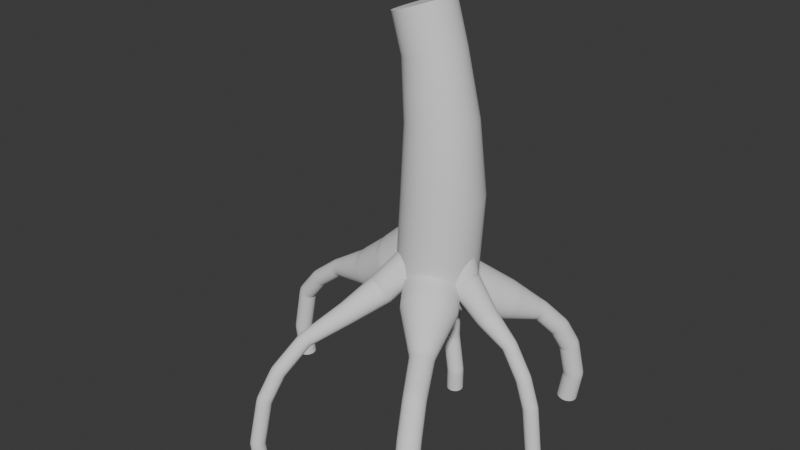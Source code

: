 # Source: mangrove-full.blend  (saved by Blender 4.3.34; exported with 4.5.12 LTS)
import bpy
from mathutils import Matrix  # noqa: F401  (used for matrix-valued properties, if any)

bpy.ops.wm.read_factory_settings(use_empty=True)
scene = bpy.context.scene
scene.name = 'Scene'

# ---- collections
col_collection = bpy.data.collections.new('Collection'); scene.collection.children.link(col_collection)

# ---- node groups
ng_smooth_by_angle = bpy.data.node_groups.new('Smooth by Angle', 'GeometryNodeTree')
_s = ng_smooth_by_angle.interface.new_socket(name='Mesh', in_out='OUTPUT', socket_type='NodeSocketGeometry')
_s = ng_smooth_by_angle.interface.new_socket(name='Mesh', in_out='INPUT', socket_type='NodeSocketGeometry')
_s = ng_smooth_by_angle.interface.new_socket(name='Angle', in_out='INPUT', socket_type='NodeSocketFloat')
_s.subtype = 'ANGLE'
_s.default_value = 0.5236
_s.min_value = 0.0
_s.max_value = 3.142
_s.description = 'Maximum face angle for smooth edges'
_s = ng_smooth_by_angle.interface.new_socket(name='Ignore Sharpness', in_out='INPUT', socket_type='NodeSocketBool')
_s.force_non_field = True
ng_smooth_by_angle.description = 'Set the sharpness of mesh edges based on the angle between the neighboring faces'
ng_smooth_by_angle.is_modifier = True
_N = ng_smooth_by_angle.nodes; _L = ng_smooth_by_angle.links
n0 = _N.new('GeometryNodeSetShadeSmooth'); n0.name = 'Set Shade Smooth'; n0.location = (120, -80)
n0.domain = 'EDGE'
n1 = _N.new('GeometryNodeSetShadeSmooth'); n1.name = 'Set Shade Smooth.001'; n1.location = (300, -80)
n2 = _N.new('NodeGroupOutput'); n2.name = 'Group Output'; n2.location = (480, -80)
n3 = _N.new('GeometryNodeInputMeshEdgeAngle'); n3.name = 'Edge Angle'; n3.location = (-440, -240)
n4 = _N.new('NodeGroupInput'); n4.name = 'Group Input'; n4.location = (-80, -80)
n5 = _N.new('GeometryNodeInputEdgeSmooth'); n5.name = 'Is Edge Smooth'; n5.location = (-260, -120)
n6 = _N.new('GeometryNodeInputShadeSmooth'); n6.name = 'Is Shade Smooth'; n6.location = (-440, -397)
n7 = _N.new('FunctionNodeCompare'); n7.name = 'Compare'; n7.location = (-260, -260)
n7.operation = 'LESS_EQUAL'
n7.inputs[6].default_value = (0.0, 0.0, 0.0, 0.0)
n7.inputs[7].default_value = (0.0, 0.0, 0.0, 0.0)
n8 = _N.new('FunctionNodeBooleanMath'); n8.name = 'Boolean Math.001'; n8.location = (-80, -260)
n9 = _N.new('NodeGroupInput'); n9.name = 'Group Input.001'; n9.location = (-440, -329)
n10 = _N.new('NodeGroupInput'); n10.name = 'Group Input.002'; n10.location = (-259, -189)
n11 = _N.new('FunctionNodeBooleanMath'); n11.name = 'Boolean Math'; n11.location = (-80, -149)
n11.operation = 'OR'
n12 = _N.new('FunctionNodeBooleanMath'); n12.name = 'Boolean Math.002'; n12.location = (-260, -380)
n12.operation = 'OR'
n13 = _N.new('NodeGroupInput'); n13.name = 'Group Input.003'; n13.location = (-440, -460)
_L.new(n3.outputs[0], n7.inputs[0])
_L.new(n1.outputs[0], n2.inputs[0])
_L.new(n9.outputs[1], n7.inputs[1])
_L.new(n7.outputs[0], n8.inputs[0])
_L.new(n4.outputs[0], n0.inputs[0])
_L.new(n0.outputs[0], n1.inputs[0])
_L.new(n8.outputs[0], n0.inputs[2])
_L.new(n10.outputs[2], n11.inputs[1])
_L.new(n5.outputs[0], n11.inputs[0])
_L.new(n11.outputs[0], n0.inputs[1])
_L.new(n13.outputs[2], n12.inputs[1])
_L.new(n6.outputs[0], n12.inputs[0])
_L.new(n12.outputs[0], n8.inputs[1])
n2.is_active_output = True

# ---- world
world_world = bpy.data.worlds.new('World'); scene.world = world_world
world_world.use_nodes = True; world_world.node_tree.nodes.clear()
_N = world_world.node_tree.nodes; _L = world_world.node_tree.links
n0 = _N.new('ShaderNodeOutputWorld'); n0.name = 'World Output'; n0.location = (300, 300)
n1 = _N.new('ShaderNodeBackground'); n1.name = 'Background'; n1.location = (10, 300)
n1.inputs[0].default_value = (0.05088, 0.05088, 0.05088, 1.0)
_L.new(n1.outputs[0], n0.inputs[0])
n0.is_active_output = True
world_world.color = (0.05088, 0.05088, 0.05088)
world_world.sun_shadow_jitter_overblur = 0.0

# ---- meshes
me_cylinder = bpy.data.meshes.new('Cylinder')
me_cylinder.from_pydata([(-2.075e-09, 0.443, -1.038), (0.1456, 1.0, 1.739), (0.08642, 0.4345, -1.038), (0.3407, 0.9808, 1.739), (0.1695, 0.4093, -1.038), (0.5283, 0.9239, 1.739), (0.2461, 0.3683, -1.038), (0.7012, 0.8315, 1.739), (0.3132, 0.3132, -1.038), (0.8528, 0.7071, 1.739), (0.3683, 0.2461, -1.038), (0.9771, 0.5556, 1.739), (0.4093, 0.1695, -1.038), (1.07, 0.3827, 1.739), (0.4345, 0.08642, -1.038), (1.126, 0.1951, 1.739), (0.443, 3.32e-09, -1.038), (1.146, -7.408e-08, 1.739), (0.4345, -0.08642, -1.038), (1.126, -0.1951, 1.739), (0.4093, -0.1695, -1.038), (1.07, -0.3827, 1.739), (0.3683, -0.2461, -1.038), (0.9771, -0.5556, 1.739), (0.3132, -0.3132, -1.038), (0.8528, -0.7071, 1.739), (0.2461, -0.3683, -1.038), (0.7012, -0.8315, 1.739), (0.1695, -0.4093, -1.038), (0.5283, -0.9239, 1.739), (0.08642, -0.4345, -1.038), (0.3407, -0.9808, 1.739), (-2.075e-09, -0.443, -1.038), (0.1456, -1.0, 1.739), (-0.08642, -0.4345, -1.038), (-0.04944, -0.9808, 1.739), (-0.1695, -0.4093, -1.038), (-0.237, -0.9239, 1.739), (-0.2461, -0.3683, -1.038), (-0.4099, -0.8315, 1.739), (-0.3132, -0.3132, -1.038), (-0.5615, -0.7071, 1.739), (-0.3683, -0.2461, -1.038), (-0.6858, -0.5556, 1.739), (-0.4093, -0.1695, -1.038), (-0.7782, -0.3827, 1.739), (-0.4345, -0.08642, -1.038), (-0.8351, -0.1951, 1.739), (-0.443, 3.32e-09, -1.038), (-0.8544, -7.408e-08, 1.739), (-0.4345, 0.08642, -1.038), (-0.8351, 0.1951, 1.739), (-0.4093, 0.1695, -1.038), (-0.7782, 0.3827, 1.739), (-0.3683, 0.2461, -1.038), (-0.6858, 0.5556, 1.739), (-0.3132, 0.3132, -1.038), (-0.5615, 0.7071, 1.739), (-0.2461, 0.3683, -1.038), (-0.4099, 0.8315, 1.739), (-0.1695, 0.4093, -1.038), (-0.237, 0.9239, 1.739), (-0.08642, 0.4345, -1.038), (-0.04944, 0.9808, 1.739), (0.0, 1.0, -0.523), (0.1951, 0.9808, -0.523), (0.3827, 0.9239, -0.523), (0.5556, 0.8315, -0.523), (0.7071, 0.7071, -0.523), (0.8315, 0.5556, -0.523), (0.9239, 0.3827, -0.523), (0.9808, 0.1951, -0.523), (1.0, 0.0, -0.523), (0.9808, -0.1951, -0.523), (0.9239, -0.3827, -0.523), (0.8315, -0.5556, -0.523), (0.7071, -0.7071, -0.523), (0.5556, -0.8315, -0.523), (0.3827, -0.9239, -0.523), (0.1951, -0.9808, -0.523), (0.0, -1.0, -0.523), (-0.1951, -0.9808, -0.523), (-0.3827, -0.9239, -0.523), (-0.5556, -0.8315, -0.523), (-0.7071, -0.7071, -0.523), (-0.8315, -0.5556, -0.523), (-0.9239, -0.3827, -0.523), (-0.9808, -0.1951, -0.523), (-1.0, 0.0, -0.523), (-0.9808, 0.1951, -0.523), (-0.9239, 0.3827, -0.523), (-0.8315, 0.5556, -0.523), (-0.7071, 0.7071, -0.523), (-0.5556, 0.8315, -0.523), (-0.3827, 0.9239, -0.523), (-0.1951, 0.9808, -0.523), (0.2416, 0.8509, 3.551), (0.07282, 0.8675, 3.538), (0.4039, 0.8015, 3.563), (0.5535, 0.7213, 3.574), (0.6846, 0.6134, 3.584), (0.7922, 0.482, 3.592), (0.8722, 0.332, 3.597), (0.9214, 0.1693, 3.601), (0.938, -9.953e-08, 3.602), (0.9214, -0.1693, 3.601), (0.8722, -0.332, 3.597), (0.7922, -0.482, 3.592), (0.6846, -0.6134, 3.584), (0.5535, -0.7213, 3.574), (0.4039, -0.8015, 3.563), (0.2416, -0.8509, 3.551), (0.07282, -0.8675, 3.538), (-0.09597, -0.8509, 3.526), (-0.2583, -0.8015, 3.514), (-0.4079, -0.7213, 3.503), (-0.539, -0.6134, 3.493), (-0.6466, -0.482, 3.485), (-0.7265, -0.332, 3.479), (-0.7757, -0.1693, 3.476), (-0.7924, -8.236e-08, 3.475), (-0.7757, 0.1693, 3.476), (-0.7265, 0.332, 3.479), (-0.6466, 0.482, 3.485), (-0.539, 0.6134, 3.493), (-0.4079, 0.7213, 3.503), (-0.2583, 0.8015, 3.514), (-0.09597, 0.8509, 3.526), (-0.02725, 0.7357, 5.132), (-0.1706, 0.7501, 5.103), (0.1106, 0.693, 5.161), (0.2377, 0.6237, 5.187), (0.349, 0.5304, 5.209), (0.4404, 0.4167, 5.228), (0.5083, 0.2871, 5.242), (0.5501, 0.1463, 5.251), (0.5643, -9.752e-08, 5.253), (0.5501, -0.1463, 5.251), (0.5083, -0.2871, 5.242), (0.4404, -0.4167, 5.228), (0.349, -0.5304, 5.209), (0.2377, -0.6237, 5.187), (0.1106, -0.693, 5.161), (-0.02725, -0.7357, 5.132), (-0.1706, -0.7501, 5.103), (-0.314, -0.7357, 5.074), (-0.4518, -0.693, 5.046), (-0.5789, -0.6237, 5.02), (-0.6903, -0.5304, 4.997), (-0.7816, -0.4167, 4.978), (-0.8496, -0.2871, 4.964), (-0.8914, -0.1463, 4.956), (-0.9055, -5.711e-08, 4.953), (-0.8914, 0.1463, 4.956), (-0.8496, 0.2871, 4.964), (-0.7816, 0.4167, 4.978), (-0.6903, 0.5304, 4.997), (-0.5789, 0.6237, 5.02), (-0.4518, 0.693, 5.046), (-0.314, 0.7357, 5.074), (-0.3442, 0.7357, 6.186), (-0.4822, 0.7501, 6.137), (-0.2115, 0.693, 6.233), (-0.08925, 0.6237, 6.276), (0.01792, 0.5304, 6.314), (0.1059, 0.4167, 6.345), (0.1712, 0.2871, 6.368), (0.2115, 0.1463, 6.383), (0.2251, -1.084e-07, 6.387), (0.2115, -0.1463, 6.383), (0.1712, -0.2871, 6.368), (0.1059, -0.4167, 6.345), (0.01792, -0.5304, 6.314), (-0.08925, -0.6237, 6.276), (-0.2115, -0.693, 6.233), (-0.3442, -0.7357, 6.186), (-0.4822, -0.7501, 6.137), (-0.6201, -0.7357, 6.089), (-0.7528, -0.693, 6.042), (-0.8751, -0.6237, 5.999), (-0.9822, -0.5304, 5.961), (-1.07, -0.4167, 5.93), (-1.136, -0.2871, 5.906), (-1.176, -0.1463, 5.892), (-1.189, -4.12e-08, 5.887), (-1.176, 0.1463, 5.892), (-1.136, 0.2871, 5.906), (-1.07, 0.4167, 5.93), (-0.9822, 0.5304, 5.961), (-0.8751, 0.6237, 5.999), (-0.7528, 0.693, 6.042), (-0.6201, 0.7357, 6.089)], [], [(64, 1, 3, 65), (65, 3, 5, 66), (66, 5, 7, 67), (67, 7, 9, 68), (68, 9, 11, 69), (69, 11, 13, 70), (70, 13, 15, 71), (71, 15, 17, 72), (72, 17, 19, 73), (73, 19, 21, 74), (74, 21, 23, 75), (75, 23, 25, 76), (76, 25, 27, 77), (77, 27, 29, 78), (78, 29, 31, 79), (79, 31, 33, 80), (80, 33, 35, 81), (81, 35, 37, 82), (82, 37, 39, 83), (83, 39, 41, 84), (84, 41, 43, 85), (85, 43, 45, 86), (86, 45, 47, 87), (87, 47, 49, 88), (88, 49, 51, 89), (89, 51, 53, 90), (90, 53, 55, 91), (91, 55, 57, 92), (92, 57, 59, 93), (93, 59, 61, 94), (94, 61, 63, 95), (95, 63, 1, 64), (0, 2, 4, 6, 8, 10, 12, 14, 16, 18, 20, 22, 24, 26, 28, 30, 32, 34, 36, 38, 40, 42, 44, 46, 48, 50, 52, 54, 56, 58, 60, 62), (62, 95, 64, 0), (60, 94, 95, 62), (58, 93, 94, 60), (56, 92, 93, 58), (54, 91, 92, 56), (52, 90, 91, 54), (50, 89, 90, 52), (48, 88, 89, 50), (46, 87, 88, 48), (44, 86, 87, 46), (42, 85, 86, 44), (40, 84, 85, 42), (38, 83, 84, 40), (36, 82, 83, 38), (34, 81, 82, 36), (32, 80, 81, 34), (30, 79, 80, 32), (28, 78, 79, 30), (26, 77, 78, 28), (24, 76, 77, 26), (22, 75, 76, 24), (20, 74, 75, 22), (18, 73, 74, 20), (16, 72, 73, 18), (14, 71, 72, 16), (12, 70, 71, 14), (10, 69, 70, 12), (8, 68, 69, 10), (6, 67, 68, 8), (4, 66, 67, 6), (2, 65, 66, 4), (0, 64, 65, 2), (33, 31, 111, 112), (118, 117, 149, 150), (51, 49, 120, 121), (7, 5, 98, 99), (25, 23, 107, 108), (43, 41, 116, 117), (61, 59, 125, 126), (17, 15, 103, 104), (35, 33, 112, 113), (53, 51, 121, 122), (9, 7, 99, 100), (27, 25, 108, 109), (45, 43, 117, 118), (63, 61, 126, 127), (19, 17, 104, 105), (37, 35, 113, 114), (55, 53, 122, 123), (11, 9, 100, 101), (29, 27, 109, 110), (47, 45, 118, 119), (3, 1, 97, 96), (1, 63, 127, 97), (21, 19, 105, 106), (39, 37, 114, 115), (57, 55, 123, 124), (13, 11, 101, 102), (31, 29, 110, 111), (49, 47, 119, 120), (5, 3, 96, 98), (23, 21, 106, 107), (41, 39, 115, 116), (59, 57, 124, 125), (15, 13, 102, 103), (155, 154, 186, 187), (105, 104, 136, 137), (119, 118, 150, 151), (106, 105, 137, 138), (120, 119, 151, 152), (107, 106, 138, 139), (121, 120, 152, 153), (108, 107, 139, 140), (122, 121, 153, 154), (109, 108, 140, 141), (123, 122, 154, 155), (110, 109, 141, 142), (96, 97, 129, 128), (124, 123, 155, 156), (111, 110, 142, 143), (98, 96, 128, 130), (125, 124, 156, 157), (112, 111, 143, 144), (99, 98, 130, 131), (126, 125, 157, 158), (113, 112, 144, 145), (100, 99, 131, 132), (127, 126, 158, 159), (114, 113, 145, 146), (101, 100, 132, 133), (97, 127, 159, 129), (115, 114, 146, 147), (102, 101, 133, 134), (116, 115, 147, 148), (103, 102, 134, 135), (117, 116, 148, 149), (104, 103, 135, 136), (160, 161, 191, 190, 189, 188, 187, 186, 185, 184, 183, 182, 181, 180, 179, 178, 177, 176, 175, 174, 173, 172, 171, 170, 169, 168, 167, 166, 165, 164, 163, 162), (142, 141, 173, 174), (128, 129, 161, 160), (156, 155, 187, 188), (143, 142, 174, 175), (130, 128, 160, 162), (157, 156, 188, 189), (144, 143, 175, 176), (131, 130, 162, 163), (158, 157, 189, 190), (145, 144, 176, 177), (132, 131, 163, 164), (159, 158, 190, 191), (146, 145, 177, 178), (133, 132, 164, 165), (129, 159, 191, 161), (147, 146, 178, 179), (134, 133, 165, 166), (148, 147, 179, 180), (135, 134, 166, 167), (149, 148, 180, 181), (136, 135, 167, 168), (150, 149, 181, 182), (137, 136, 168, 169), (151, 150, 182, 183), (138, 137, 169, 170), (152, 151, 183, 184), (139, 138, 170, 171), (153, 152, 184, 185), (140, 139, 171, 172), (154, 153, 185, 186), (141, 140, 172, 173)])
me_cylinder.polygons.foreach_set('use_smooth', [True] * 162)
_uv = me_cylinder.uv_layers.new(name='UVMap')
_uv.uv.foreach_set('vector', [1.0, 0.6814, 1.0, 1.0, 0.9688, 1.0, 0.9688, 0.6814, 0.9688, 0.6814, 0.9688, 1.0, 0.9375, 1.0, 0.9375, 0.6814, 0.9375, 0.6814, 0.9375, 1.0, 0.9062, 1.0, 0.9062, 0.6814, 0.9062, 0.6814, 0.9062, 1.0, 0.875, 1.0, 0.875, 0.6814, 0.875, 0.6814, 0.875, 1.0, 0.8438, 1.0, 0.8438, 0.6814, 0.8438, 0.6814, 0.8438, 1.0, 0.8125, 1.0, 0.8125, 0.6814, 0.8125, 0.6814, 0.8125, 1.0, 0.7812, 1.0, 0.7812, 0.6814, 0.7812, 0.6814, 0.7812, 1.0, 0.75, 1.0, 0.75, 0.6814, 0.75, 0.6814, 0.75, 1.0, 0.7188, 1.0, 0.7188, 0.6814, 0.7188, 0.6814, 0.7188, 1.0, 0.6875, 1.0, 0.6875, 0.6814, 0.6875, 0.6814, 0.6875, 1.0, 0.6562, 1.0, 0.6562, 0.6814, 0.6562, 0.6814, 0.6562, 1.0, 0.625, 1.0, 0.625, 0.6814, 0.625, 0.6814, 0.625, 1.0, 0.5938, 1.0, 0.5938, 0.6814, 0.5938, 0.6814, 0.5938, 1.0, 0.5625, 1.0, 0.5625, 0.6814, 0.5625, 0.6814, 0.5625, 1.0, 0.5312, 1.0, 0.5312, 0.6814, 0.5312, 0.6814, 0.5312, 1.0, 0.5, 1.0, 0.5, 0.6814, 0.5, 0.6814, 0.5, 1.0, 0.4688, 1.0, 0.4688, 0.6814, 0.4688, 0.6814, 0.4688, 1.0, 0.4375, 1.0, 0.4375, 0.6814, 0.4375, 0.6814, 0.4375, 1.0, 0.4062, 1.0, 0.4062, 0.6814, 0.4062, 0.6814, 0.4062, 1.0, 0.375, 1.0, 0.375, 0.6814, 0.375, 0.6814, 0.375, 1.0, 0.3438, 1.0, 0.3438, 0.6814, 0.3438, 0.6814, 0.3438, 1.0, 0.3125, 1.0, 0.3125, 0.6814, 0.3125, 0.6814, 0.3125, 1.0, 0.2812, 1.0, 0.2812, 0.6814, 0.2812, 0.6814, 0.2812, 1.0, 0.25, 1.0, 0.25, 0.6814, 0.25, 0.6814, 0.25, 1.0, 0.2188, 1.0, 0.2188, 0.6814, 0.2188, 0.6814, 0.2188, 1.0, 0.1875, 1.0, 0.1875, 0.6814, 0.1875, 0.6814, 0.1875, 1.0, 0.1562, 1.0, 0.1562, 0.6814, 0.1562, 0.6814, 0.1562, 1.0, 0.125, 1.0, 0.125, 0.6814, 0.125, 0.6814, 0.125, 1.0, 0.09375, 1.0, 0.09375, 0.6814, 0.09375, 0.6814, 0.09375, 1.0, 0.0625, 1.0, 0.0625, 0.6814, 0.0625, 0.6814, 0.0625, 1.0, 0.03125, 1.0, 0.03125, 0.6814, 0.03125, 0.6814, 0.03125, 1.0, 0.0, 1.0, 0.0, 0.6814, 0.75, 0.49, 0.7968, 0.4854, 0.8418, 0.4717, 0.8833, 0.4496, 0.9197, 0.4197, 0.9496, 0.3833, 0.9717, 0.3418, 0.9854, 0.2968, 0.99, 0.25, 0.9854, 0.2032, 0.9717, 0.1582, 0.9496, 0.1167, 0.9197, 0.08029, 0.8833, 0.05045, 0.8418, 0.02827, 0.7968, 0.01461, 0.75, 0.01, 0.7032, 0.01461, 0.6582, 0.02827, 0.6167, 0.05045, 0.5803, 0.08029, 0.5504, 0.1167, 0.5283, 0.1582, 0.5146, 0.2032, 0.51, 0.25, 0.5146, 0.2968, 0.5283, 0.3418, 0.5504, 0.3833, 0.5803, 0.4197, 0.6167, 0.4496, 0.6582, 0.4717, 0.7032, 0.4854, 0.03125, 0.5, 0.03125, 0.6814, 0.0, 0.6814, 0.0, 0.5, 0.0625, 0.5, 0.0625, 0.6814, 0.03125, 0.6814, 0.03125, 0.5, 0.09375, 0.5, 0.09375, 0.6814, 0.0625, 0.6814, 0.0625, 0.5, 0.125, 0.5, 0.125, 0.6814, 0.09375, 0.6814, 0.09375, 0.5, 0.1562, 0.5, 0.1562, 0.6814, 0.125, 0.6814, 0.125, 0.5, 0.1875, 0.5, 0.1875, 0.6814, 0.1562, 0.6814, 0.1562, 0.5, 0.2188, 0.5, 0.2188, 0.6814, 0.1875, 0.6814, 0.1875, 0.5, 0.25, 0.5, 0.25, 0.6814, 0.2188, 0.6814, 0.2188, 0.5, 0.2812, 0.5, 0.2812, 0.6814, 0.25, 0.6814, 0.25, 0.5, 0.3125, 0.5, 0.3125, 0.6814, 0.2812, 0.6814, 0.2812, 0.5, 0.3438, 0.5, 0.3438, 0.6814, 0.3125, 0.6814, 0.3125, 0.5, 0.375, 0.5, 0.375, 0.6814, 0.3438, 0.6814, 0.3438, 0.5, 0.4062, 0.5, 0.4062, 0.6814, 0.375, 0.6814, 0.375, 0.5, 0.4375, 0.5, 0.4375, 0.6814, 0.4062, 0.6814, 0.4062, 0.5, 0.4688, 0.5, 0.4688, 0.6814, 0.4375, 0.6814, 0.4375, 0.5, 0.5, 0.5, 0.5, 0.6814, 0.4688, 0.6814, 0.4688, 0.5, 0.5312, 0.5, 0.5312, 0.6814, 0.5, 0.6814, 0.5, 0.5, 0.5625, 0.5, 0.5625, 0.6814, 0.5312, 0.6814, 0.5312, 0.5, 0.5938, 0.5, 0.5938, 0.6814, 0.5625, 0.6814, 0.5625, 0.5, 0.625, 0.5, 0.625, 0.6814, 0.5938, 0.6814, 0.5938, 0.5, 0.6562, 0.5, 0.6562, 0.6814, 0.625, 0.6814, 0.625, 0.5, 0.6875, 0.5, 0.6875, 0.6814, 0.6562, 0.6814, 0.6562, 0.5, 0.7188, 0.5, 0.7188, 0.6814, 0.6875, 0.6814, 0.6875, 0.5, 0.75, 0.5, 0.75, 0.6814, 0.7188, 0.6814, 0.7188, 0.5, 0.7812, 0.5, 0.7812, 0.6814, 0.75, 0.6814, 0.75, 0.5, 0.8125, 0.5, 0.8125, 0.6814, 0.7812, 0.6814, 0.7812, 0.5, 0.8438, 0.5, 0.8438, 0.6814, 0.8125, 0.6814, 0.8125, 0.5, 0.875, 0.5, 0.875, 0.6814, 0.8438, 0.6814, 0.8438, 0.5, 0.9062, 0.5, 0.9062, 0.6814, 0.875, 0.6814, 0.875, 0.5, 0.9375, 0.5, 0.9375, 0.6814, 0.9062, 0.6814, 0.9062, 0.5, 0.9688, 0.5, 0.9688, 0.6814, 0.9375, 0.6814, 0.9375, 0.5, 1.0, 0.5, 1.0, 0.6814, 0.9688, 0.6814, 0.9688, 0.5, 0.5, 1.0, 0.5312, 1.0, 0.5312, 1.0, 0.5, 1.0, 0.3125, 1.0, 0.3438, 1.0, 0.3438, 1.0, 0.3125, 1.0, 0.2188, 1.0, 0.25, 1.0, 0.25, 1.0, 0.2188, 1.0, 0.9062, 1.0, 0.9375, 1.0, 0.9375, 1.0, 0.9062, 1.0, 0.625, 1.0, 0.6562, 1.0, 0.6562, 1.0, 0.625, 1.0, 0.3438, 1.0, 0.375, 1.0, 0.375, 1.0, 0.3438, 1.0, 0.0625, 1.0, 0.09375, 1.0, 0.09375, 1.0, 0.0625, 1.0, 0.75, 1.0, 0.7812, 1.0, 0.7812, 1.0, 0.75, 1.0, 0.4688, 1.0, 0.5, 1.0, 0.5, 1.0, 0.4688, 1.0, 0.1875, 1.0, 0.2188, 1.0, 0.2188, 1.0, 0.1875, 1.0, 0.875, 1.0, 0.9062, 1.0, 0.9062, 1.0, 0.875, 1.0, 0.5938, 1.0, 0.625, 1.0, 0.625, 1.0, 0.5938, 1.0, 0.3125, 1.0, 0.3438, 1.0, 0.3438, 1.0, 0.3125, 1.0, 0.03125, 1.0, 0.0625, 1.0, 0.0625, 1.0, 0.03125, 1.0, 0.7188, 1.0, 0.75, 1.0, 0.75, 1.0, 0.7188, 1.0, 0.4375, 1.0, 0.4688, 1.0, 0.4688, 1.0, 0.4375, 1.0, 0.1562, 1.0, 0.1875, 1.0, 0.1875, 1.0, 0.1562, 1.0, 0.8438, 1.0, 0.875, 1.0, 0.875, 1.0, 0.8438, 1.0, 0.5625, 1.0, 0.5938, 1.0, 0.5938, 1.0, 0.5625, 1.0, 0.2812, 1.0, 0.3125, 1.0, 0.3125, 1.0, 0.2812, 1.0, 0.9688, 1.0, 1.0, 1.0, 1.0, 1.0, 0.9688, 1.0, 0.0, 1.0, 0.03125, 1.0, 0.03125, 1.0, 0.0, 1.0, 0.6875, 1.0, 0.7188, 1.0, 0.7188, 1.0, 0.6875, 1.0, 0.4062, 1.0, 0.4375, 1.0, 0.4375, 1.0, 0.4062, 1.0, 0.125, 1.0, 0.1562, 1.0, 0.1562, 1.0, 0.125, 1.0, 0.8125, 1.0, 0.8438, 1.0, 0.8438, 1.0, 0.8125, 1.0, 0.5312, 1.0, 0.5625, 1.0, 0.5625, 1.0, 0.5312, 1.0, 0.25, 1.0, 0.2812, 1.0, 0.2812, 1.0, 0.25, 1.0, 0.9375, 1.0, 0.9688, 1.0, 0.9688, 1.0, 0.9375, 1.0, 0.6562, 1.0, 0.6875, 1.0, 0.6875, 1.0, 0.6562, 1.0, 0.375, 1.0, 0.4062, 1.0, 0.4062, 1.0, 0.375, 1.0, 0.09375, 1.0, 0.125, 1.0, 0.125, 1.0, 0.09375, 1.0, 0.7812, 1.0, 0.8125, 1.0, 0.8125, 1.0, 0.7812, 1.0, 0.1562, 1.0, 0.1875, 1.0, 0.1875, 1.0, 0.1562, 1.0, 0.7188, 1.0, 0.75, 1.0, 0.75, 1.0, 0.7188, 1.0, 0.2812, 1.0, 0.3125, 1.0, 0.3125, 1.0, 0.2812, 1.0, 0.6875, 1.0, 0.7188, 1.0, 0.7188, 1.0, 0.6875, 1.0, 0.25, 1.0, 0.2812, 1.0, 0.2812, 1.0, 0.25, 1.0, 0.6562, 1.0, 0.6875, 1.0, 0.6875, 1.0, 0.6562, 1.0, 0.2188, 1.0, 0.25, 1.0, 0.25, 1.0, 0.2188, 1.0, 0.625, 1.0, 0.6562, 1.0, 0.6562, 1.0, 0.625, 1.0, 0.1875, 1.0, 0.2188, 1.0, 0.2188, 1.0, 0.1875, 1.0, 0.5938, 1.0, 0.625, 1.0, 0.625, 1.0, 0.5938, 1.0, 0.1562, 1.0, 0.1875, 1.0, 0.1875, 1.0, 0.1562, 1.0, 0.5625, 1.0, 0.5938, 1.0, 0.5938, 1.0, 0.5625, 1.0, 0.9688, 1.0, 1.0, 1.0, 1.0, 1.0, 0.9688, 1.0, 0.125, 1.0, 0.1562, 1.0, 0.1562, 1.0, 0.125, 1.0, 0.5312, 1.0, 0.5625, 1.0, 0.5625, 1.0, 0.5312, 1.0, 0.9375, 1.0, 0.9688, 1.0, 0.9688, 1.0, 0.9375, 1.0, 0.09375, 1.0, 0.125, 1.0, 0.125, 1.0, 0.09375, 1.0, 0.5, 1.0, 0.5312, 1.0, 0.5312, 1.0, 0.5, 1.0, 0.9062, 1.0, 0.9375, 1.0, 0.9375, 1.0, 0.9062, 1.0, 0.0625, 1.0, 0.09375, 1.0, 0.09375, 1.0, 0.0625, 1.0, 0.4688, 1.0, 0.5, 1.0, 0.5, 1.0, 0.4688, 1.0, 0.875, 1.0, 0.9062, 1.0, 0.9062, 1.0, 0.875, 1.0, 0.03125, 1.0, 0.0625, 1.0, 0.0625, 1.0, 0.03125, 1.0, 0.4375, 1.0, 0.4688, 1.0, 0.4688, 1.0, 0.4375, 1.0, 0.8438, 1.0, 0.875, 1.0, 0.875, 1.0, 0.8438, 1.0, 0.0, 1.0, 0.03125, 1.0, 0.03125, 1.0, 0.0, 1.0, 0.4062, 1.0, 0.4375, 1.0, 0.4375, 1.0, 0.4062, 1.0, 0.8125, 1.0, 0.8438, 1.0, 0.8438, 1.0, 0.8125, 1.0, 0.375, 1.0, 0.4062, 1.0, 0.4062, 1.0, 0.375, 1.0, 0.7812, 1.0, 0.8125, 1.0, 0.8125, 1.0, 0.7812, 1.0, 0.3438, 1.0, 0.375, 1.0, 0.375, 1.0, 0.3438, 1.0, 0.75, 1.0, 0.7812, 1.0, 0.7812, 1.0, 0.75, 1.0, 0.9688, 1.0, 0.0, 1.0, 0.03125, 1.0, 0.0625, 1.0, 0.09375, 1.0, 0.125, 1.0, 0.1562, 1.0, 0.1875, 1.0, 0.2188, 1.0, 0.25, 1.0, 0.2812, 1.0, 0.3125, 1.0, 0.3438, 1.0, 0.375, 1.0, 0.4062, 1.0, 0.4375, 1.0, 0.4688, 1.0, 0.5, 1.0, 0.5312, 1.0, 0.5625, 1.0, 0.5938, 1.0, 0.625, 1.0, 0.6562, 1.0, 0.6875, 1.0, 0.7188, 1.0, 0.75, 1.0, 0.7812, 1.0, 0.8125, 1.0, 0.8438, 1.0, 0.875, 1.0, 0.9062, 1.0, 0.9375, 1.0, 0.5625, 1.0, 0.5938, 1.0, 0.5938, 1.0, 0.5625, 1.0, 0.9688, 1.0, 1.0, 1.0, 1.0, 1.0, 0.9688, 1.0, 0.125, 1.0, 0.1562, 1.0, 0.1562, 1.0, 0.125, 1.0, 0.5312, 1.0, 0.5625, 1.0, 0.5625, 1.0, 0.5312, 1.0, 0.9375, 1.0, 0.9688, 1.0, 0.9688, 1.0, 0.9375, 1.0, 0.09375, 1.0, 0.125, 1.0, 0.125, 1.0, 0.09375, 1.0, 0.5, 1.0, 0.5312, 1.0, 0.5312, 1.0, 0.5, 1.0, 0.9062, 1.0, 0.9375, 1.0, 0.9375, 1.0, 0.9062, 1.0, 0.0625, 1.0, 0.09375, 1.0, 0.09375, 1.0, 0.0625, 1.0, 0.4688, 1.0, 0.5, 1.0, 0.5, 1.0, 0.4688, 1.0, 0.875, 1.0, 0.9062, 1.0, 0.9062, 1.0, 0.875, 1.0, 0.03125, 1.0, 0.0625, 1.0, 0.0625, 1.0, 0.03125, 1.0, 0.4375, 1.0, 0.4688, 1.0, 0.4688, 1.0, 0.4375, 1.0, 0.8438, 1.0, 0.875, 1.0, 0.875, 1.0, 0.8438, 1.0, 0.0, 1.0, 0.03125, 1.0, 0.03125, 1.0, 0.0, 1.0, 0.4062, 1.0, 0.4375, 1.0, 0.4375, 1.0, 0.4062, 1.0, 0.8125, 1.0, 0.8438, 1.0, 0.8438, 1.0, 0.8125, 1.0, 0.375, 1.0, 0.4062, 1.0, 0.4062, 1.0, 0.375, 1.0, 0.7812, 1.0, 0.8125, 1.0, 0.8125, 1.0, 0.7812, 1.0, 0.3438, 1.0, 0.375, 1.0, 0.375, 1.0, 0.3438, 1.0, 0.75, 1.0, 0.7812, 1.0, 0.7812, 1.0, 0.75, 1.0, 0.3125, 1.0, 0.3438, 1.0, 0.3438, 1.0, 0.3125, 1.0, 0.7188, 1.0, 0.75, 1.0, 0.75, 1.0, 0.7188, 1.0, 0.2812, 1.0, 0.3125, 1.0, 0.3125, 1.0, 0.2812, 1.0, 0.6875, 1.0, 0.7188, 1.0, 0.7188, 1.0, 0.6875, 1.0, 0.25, 1.0, 0.2812, 1.0, 0.2812, 1.0, 0.25, 1.0, 0.6562, 1.0, 0.6875, 1.0, 0.6875, 1.0, 0.6562, 1.0, 0.2188, 1.0, 0.25, 1.0, 0.25, 1.0, 0.2188, 1.0, 0.625, 1.0, 0.6562, 1.0, 0.6562, 1.0, 0.625, 1.0, 0.1875, 1.0, 0.2188, 1.0, 0.2188, 1.0, 0.1875, 1.0, 0.5938, 1.0, 0.625, 1.0, 0.625, 1.0, 0.5938, 1.0])
me_cylinder.update()

# ---- curves / text
cu_b_ziercircle = bpy.data.curves.new('BézierCircle', 'CURVE')
cu_b_ziercircle.dimensions = '3D'
_sp = cu_b_ziercircle.splines.new('BEZIER'); _sp.bezier_points.add(3)
_sp.bezier_points.foreach_set('co', [-1.0, 0.0, 0.0, 0.0, 1.0, 0.0, 1.0, 0.0, 0.0, 0.0, -1.0, 0.0])
_sp.bezier_points.foreach_set('handle_left', [-1.0, -0.5521, 0.0, -0.5521, 1.0, 0.0, 1.0, 0.5521, 0.0, 0.5521, -1.0, 0.0])
_sp.bezier_points.foreach_set('handle_right', [-1.0, 0.5521, 0.0, 0.5521, 1.0, 0.0, 1.0, -0.5521, 0.0, -0.5521, -1.0, 0.0])
for _p, _l, _r in zip(_sp.bezier_points, ['AUTO', 'AUTO', 'AUTO', 'AUTO'], ['AUTO', 'AUTO', 'AUTO', 'AUTO']): _p.handle_left_type = _l; _p.handle_right_type = _r
_sp.order_u = 0
_sp.order_v = 0
_sp.use_cyclic_u = True
cu_b_ziercircle.use_path = True
cu_b_ziercircle.fill_mode = 'FULL'
cu_nurbspath_002 = bpy.data.curves.new('NurbsPath.002', 'CURVE')
cu_nurbspath_002.dimensions = '3D'
_sp = cu_nurbspath_002.splines.new('NURBS'); _sp.points.add(7)
_sp.points.foreach_set('co', [-2.194, 5.365e-07, -9.848, 1.0, -5.748, 9.787e-07, -13.14, 1.0, -10.53, 1.356e-06, -15.95, 1.0, -16.1, 1.627e-06, -17.97, 1.0, -19.7, 2.016e-06, -20.86, 1.0, -22.07, 2.417e-06, -23.85, 1.0, -23.21, 3.225e-06, -29.86, 1.0, -23.02, 0.391, -34.03, 1.0])
_sp.points.foreach_set('radius', [3.457, 3.457, 2.53, 1.144, 1.144, 1.144, 1.144, 1.144])
_sp.order_u = 2
_sp.order_v = 0
_sp.use_endpoint_u = True
cu_nurbspath_002.use_path = True
cu_nurbspath_002.bevel_mode = 'OBJECT'
cu_nurbspath_002.fill_mode = 'FULL'
cu_nurbspath_002.use_fill_caps = True
cu_nurbspath_003 = bpy.data.curves.new('NurbsPath.003', 'CURVE')
cu_nurbspath_003.dimensions = '3D'
_sp = cu_nurbspath_003.splines.new('NURBS'); _sp.points.add(7)
_sp.points.foreach_set('co', [0.5615, 0.3789, -11.8, 1.0, -5.839, 0.06499, -14.87, 1.0, -11.36, 1.061e-06, -17.83, 1.0, -16.72, 1.415e-06, -19.8, 1.0, -20.18, 1.922e-06, -22.63, 1.0, -22.07, 2.417e-06, -25.39, 1.0, -23.21, 3.225e-06, -29.9, 1.0, -22.44, 0.1463, -33.88, 1.0])
_sp.points.foreach_set('radius', [3.457, 3.457, 1.494, 1.372, 1.372, 1.372, 1.372, 1.372])
_sp.order_u = 2
_sp.order_v = 0
_sp.use_endpoint_u = True
cu_nurbspath_003.use_path = True
cu_nurbspath_003.bevel_mode = 'OBJECT'
cu_nurbspath_003.fill_mode = 'FULL'
cu_nurbspath_003.use_fill_caps = True
cu_nurbspath_004 = bpy.data.curves.new('NurbsPath.004', 'CURVE')
cu_nurbspath_004.dimensions = '3D'
_sp = cu_nurbspath_004.splines.new('NURBS'); _sp.points.add(8)
_sp.points.foreach_set('co', [1.152, 0.08402, -9.918, 1.0, -0.2084, -0.09501, -12.58, 1.0, -3.151, 0.3846, -14.78, 1.0, -9.037, 1.344, -17.83, 1.0, -13.21, 2.024, -19.8, 1.0, -15.92, 2.465, -22.63, 1.0, -17.39, 2.705, -25.39, 1.0, -18.28, 2.85, -29.9, 1.0, -18.0, 2.213, -33.81, 1.0])
_sp.points.foreach_set('radius', [4.606, 4.606, 3.457, 2.53, 1.305, 1.305, 1.305, 1.305, 1.305])
_sp.order_u = 2
_sp.order_v = 0
_sp.use_endpoint_u = True
cu_nurbspath_004.use_path = True
cu_nurbspath_004.bevel_mode = 'OBJECT'
cu_nurbspath_004.fill_mode = 'FULL'
cu_nurbspath_004.use_fill_caps = True
cu_nurbspath_005 = bpy.data.curves.new('NurbsPath.005', 'CURVE')
cu_nurbspath_005.dimensions = '3D'
_sp = cu_nurbspath_005.splines.new('NURBS'); _sp.points.add(7)
_sp.points.foreach_set('co', [-2.57, -0.2316, -9.817, 1.0, -6.858, 0.6164, -14.18, 1.0, -11.36, 1.061e-06, -16.18, 1.0, -16.72, 1.415e-06, -18.81, 1.0, -20.18, 1.922e-06, -22.58, 1.0, -22.07, 2.417e-06, -26.27, 1.0, -23.21, 3.225e-06, -32.28, 1.0, -23.0, 0.02962, -34.48, 1.0])
_sp.points.foreach_set('radius', [1.922, 1.922, 1.407, 0.9538, 0.9538, 0.9538, 0.9538, 0.9538])
_sp.order_u = 2
_sp.order_v = 0
_sp.use_endpoint_u = True
cu_nurbspath_005.use_path = True
cu_nurbspath_005.bevel_mode = 'OBJECT'
cu_nurbspath_005.fill_mode = 'FULL'
cu_nurbspath_005.use_fill_caps = True
cu_nurbspath_006 = bpy.data.curves.new('NurbsPath.006', 'CURVE')
cu_nurbspath_006.dimensions = '3D'
_sp = cu_nurbspath_006.splines.new('NURBS'); _sp.points.add(7)
_sp.points.foreach_set('co', [-2.485, -0.2888, -7.189, 1.0, -4.178, 0.3168, -12.18, 1.0, -7.51, -1.948e-07, -16.18, 1.0, -10.93, -4.712e-07, -18.81, 1.0, -13.14, -3.722e-07, -22.58, 1.0, -14.35, -9.91e-08, -26.27, 1.0, -15.08, 5.743e-07, -32.28, 1.0, -14.99, -0.1331, -33.35, 1.0])
_sp.points.foreach_set('radius', [1.963, 1.963, 1.437, 0.9538, 0.9538, 0.9538, 0.9538, 0.9538])
_sp.order_u = 2
_sp.order_v = 0
_sp.use_endpoint_u = True
cu_nurbspath_006.use_path = True
cu_nurbspath_006.bevel_mode = 'OBJECT'
cu_nurbspath_006.fill_mode = 'FULL'
cu_nurbspath_006.use_fill_caps = True
cu_nurbspath_007 = bpy.data.curves.new('NurbsPath.007', 'CURVE')
cu_nurbspath_007.dimensions = '3D'
_sp = cu_nurbspath_007.splines.new('NURBS'); _sp.points.add(5)
_sp.points.foreach_set('co', [-2.16, 2.087e-07, -13.39, 1.0, -4.583, 0.1704, -17.38, 1.0, -5.831, 0.8852, -21.52, 1.0, -5.982, 1.289, -25.52, 1.0, -5.542, 1.956, -30.46, 1.0, -5.816, 1.915, -33.36, 1.0])
_sp.points.foreach_set('radius', [3.078, 3.078, 1.511, 1.062, 1.062, 1.062])
_sp.order_u = 2
_sp.order_v = 0
_sp.use_endpoint_u = True
cu_nurbspath_007.use_path = True
cu_nurbspath_007.bevel_mode = 'OBJECT'
cu_nurbspath_007.fill_mode = 'FULL'
cu_nurbspath_007.use_fill_caps = True

# ---- objects
ob_b_ziercircle = bpy.data.objects.new('BézierCircle', cu_b_ziercircle)
ob_mangrove1branch1 = bpy.data.objects.new('Mangrove1Branch1', cu_nurbspath_002)
ob_mangrove1branch2 = bpy.data.objects.new('Mangrove1Branch2', cu_nurbspath_003)
ob_mangrove1branch3 = bpy.data.objects.new('Mangrove1Branch3', cu_nurbspath_004)
ob_mangrove1branch4 = bpy.data.objects.new('Mangrove1Branch4', cu_nurbspath_005)
ob_mangrive1branch5 = bpy.data.objects.new('Mangrive1Branch5', cu_nurbspath_006)
ob_mangrive1branch6 = bpy.data.objects.new('Mangrive1Branch6', cu_nurbspath_007)
ob_mangrove1base = bpy.data.objects.new('Mangrove1Base', me_cylinder)

# ---- transforms, parenting, visibility, modifiers, constraints
ob_b_ziercircle.location = (0.0, 0.0, 0.0)
ob_mangrove1branch1.location = (0.0, 0.0, 10.74)
ob_mangrove1branch2.location = (0.0, 0.0, 10.74)
ob_mangrove1branch2.rotation_euler = (0.0, -0.0, 2.094)
ob_mangrove1branch3.location = (0.0, 0.0, 10.74)
ob_mangrove1branch3.rotation_euler = (0.0, -0.0, 4.189)
ob_mangrove1branch4.location = (0.0, 0.0, 10.74)
ob_mangrove1branch4.rotation_euler = (0.0, -0.0, 1.047)
ob_mangrive1branch5.location = (0.0, 0.0, 10.74)
ob_mangrive1branch5.rotation_euler = (0.0, -0.0, 3.142)
ob_mangrive1branch6.location = (0.0, 0.0, 10.74)
ob_mangrive1branch6.rotation_euler = (0.0, -0.0, 5.236)
ob_mangrove1base.location = (0.0, 0.0, 0.0)
ob_mangrove1base.scale = (5.0, 5.0, 5.0)
_m = ob_mangrove1base.modifiers.new('Smooth by Angle', 'NODES')
_m.node_group = ng_smooth_by_angle
_m.use_pin_to_last = True
_m.show_group_selector = False
cu_nurbspath_002.bevel_object = ob_b_ziercircle
cu_nurbspath_003.bevel_object = ob_b_ziercircle
cu_nurbspath_004.bevel_object = ob_b_ziercircle
cu_nurbspath_005.bevel_object = ob_b_ziercircle
cu_nurbspath_006.bevel_object = ob_b_ziercircle
cu_nurbspath_007.bevel_object = ob_b_ziercircle

# ---- collection membership
col_collection.objects.link(ob_b_ziercircle)
col_collection.objects.link(ob_mangrove1branch1)
col_collection.objects.link(ob_mangrove1branch2)
col_collection.objects.link(ob_mangrove1branch3)
col_collection.objects.link(ob_mangrove1branch4)
col_collection.objects.link(ob_mangrive1branch5)
col_collection.objects.link(ob_mangrive1branch6)
col_collection.objects.link(ob_mangrove1base)

# ---- scene / render settings (as saved in the file)
scene.frame_start = 1; scene.frame_end = 250; scene.frame_set(1)
scene.render.engine = 'BLENDER_EEVEE_NEXT'
bpy.context.view_layer.update()

# ---- added for rendering (the .blend has no active camera and no usable light): camera, sun
cam_auto = bpy.data.cameras.new('AutoCamera')
cam_auto.lens = 50.0
cam_auto.sensor_width = 36.0
cam_auto.clip_end = 1323.67
ob_auto_camera = bpy.data.objects.new('AutoCamera', cam_auto)
scene.collection.objects.link(ob_auto_camera)
ob_auto_camera.location = (71.2608, -92.4574, 63.9635)
ob_auto_camera.rotation_euler = (1.09748, -7.21219e-08, 0.694738)
scene.camera = ob_auto_camera
light_auto_sun = bpy.data.lights.new('AutoSun', 'SUN')
light_auto_sun.energy = 3.0
light_auto_sun.angle = 0.0523599
ob_auto_sun = bpy.data.objects.new('AutoSun', light_auto_sun)
scene.collection.objects.link(ob_auto_sun)
ob_auto_sun.rotation_euler = (0.872665, 0.174533, 0.523599)
bpy.context.view_layer.update()
